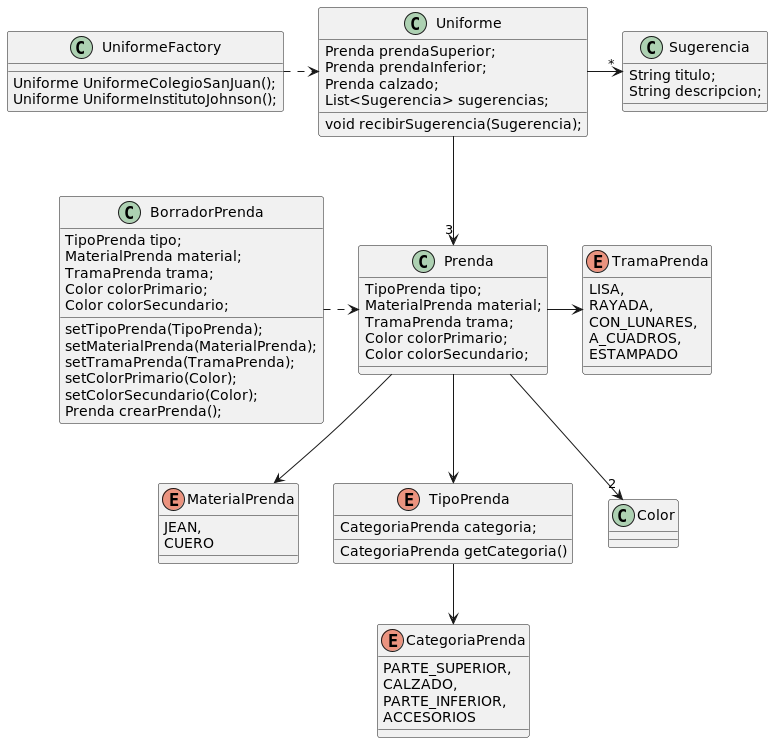

The diagram above was rendered by PlantUML. Its source (embedded in the PNG):
@startuml

enum MaterialPrenda{
	JEAN,
	CUERO
}
enum CategoriaPrenda{
	PARTE_SUPERIOR,
	CALZADO,
	PARTE_INFERIOR,
	ACCESORIOS
}
enum TipoPrenda{
	CategoriaPrenda categoria;
	CategoriaPrenda getCategoria()
}
enum TramaPrenda{
    LISA,
    RAYADA,
    CON_LUNARES,
    A_CUADROS,
    ESTAMPADO
}
class Prenda{
	TipoPrenda tipo;
	MaterialPrenda material;
	TramaPrenda trama;
	Color colorPrimario;
	Color colorSecundario;
}
class BorradorPrenda{
    TipoPrenda tipo;
    MaterialPrenda material;
    TramaPrenda trama;
    Color colorPrimario;
    Color colorSecundario;
    setTipoPrenda(TipoPrenda);
    setMaterialPrenda(MaterialPrenda);
    setTramaPrenda(TramaPrenda);
    setColorPrimario(Color);
    setColorSecundario(Color);
    Prenda crearPrenda();
}
class Sugerencia{
    String titulo;
    String descripcion;
}

class Uniforme{
    Prenda prendaSuperior;
    Prenda prendaInferior;
    Prenda calzado;
    List<Sugerencia> sugerencias;
    void recibirSugerencia(Sugerencia);

}

class UniformeFactory{
    Uniforme UniformeColegioSanJuan();
    Uniforme UniformeInstitutoJohnson();
}


Prenda --> TipoPrenda
MaterialPrenda <-up- Prenda
Prenda -down-> "2" Color
TipoPrenda --> CategoriaPrenda
Prenda -> TramaPrenda
BorradorPrenda .> Prenda
UniformeFactory .> Uniforme
Uniforme --> "3" Prenda
Uniforme -> "*" Sugerencia
@enduml